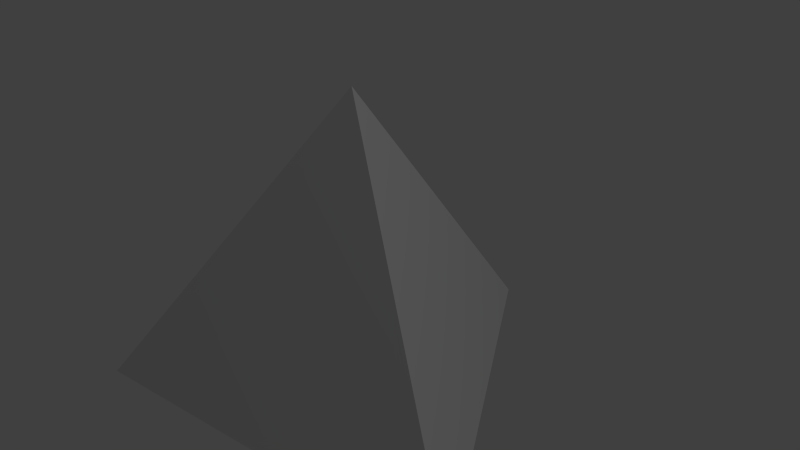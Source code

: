 # Source: prisma.blend  (saved by Blender 2.73.0; exported with 4.5.12 LTS)
import bpy
from mathutils import Matrix  # noqa: F401  (used for matrix-valued properties, if any)

bpy.ops.wm.read_factory_settings(use_empty=True)
scene = bpy.context.scene
scene.name = 'Scene'

# ---- collections
col_collection_1 = bpy.data.collections.new('Collection 1'); scene.collection.children.link(col_collection_1)

# ---- materials (node trees are filled in below, after node groups)
mat_material_001 = bpy.data.materials.new('Material.001')
mat_material_001.alpha_threshold = 0.0
mat_material_001.use_transparent_shadow = False
mat_material_001.preview_render_type = 'CUBE'
mat_material_001.roughness = 0.5

# ---- material node trees

# ---- world
world_world = bpy.data.worlds.new('World'); scene.world = world_world
world_world.color = (0.05088, 0.05088, 0.05088)
world_world.use_sun_shadow = False
world_world.sun_shadow_jitter_overblur = 0.0
world_world.cycles.sampling_method = 'MANUAL'
world_world.cycles.sample_map_resolution = 256

# ---- cameras
cam_camera = bpy.data.cameras.new('Camera')
cam_camera.clip_end = 100.0
cam_camera.lens = 35.0
cam_camera.sensor_width = 32.0
cam_camera.sensor_height = 18.0
cam_camera.ortho_scale = 7.314
cam_camera.dof.focus_distance = 0.0
cam_camera.dof.aperture_fstop = 128.0

# ---- lights
light_lamp = bpy.data.lights.new('Lamp', 'POINT')
light_lamp.transmission_factor = 0.0
light_lamp.cutoff_distance = 30.0
light_lamp.energy = 100.0
light_lamp.shadow_buffer_clip_start = 1.001
light_lamp.shadow_soft_size = 0.1
light_lamp.shadow_maximum_resolution = 0.006
light_lamp.use_absolute_resolution = True
light_lamp.cycles.use_multiple_importance_sampling = False

# ---- meshes
me_cone_001 = bpy.data.meshes.new('Cone.001')
me_cone_001.from_pydata([(0.0, 1.1, -1.0), (0.9526, -0.55, -1.0), (0.0, 0.0, 1.0), (-0.9526, -0.55, -1.0)], [], [(1, 2, 3), (0, 2, 1), (3, 2, 0), (0, 1, 3)])
_ca = me_cone_001.color_attributes.new('Col', 'BYTE_COLOR', 'CORNER')
_ca.data.foreach_set('color', [1.0, 1.0, 1.0, 1.0, 1.0, 1.0, 1.0, 1.0, 1.0, 1.0, 1.0, 1.0, 1.0, 1.0, 1.0, 1.0, 1.0, 1.0, 1.0, 1.0, 1.0, 1.0, 1.0, 1.0, 1.0, 1.0, 1.0, 1.0, 1.0, 1.0, 1.0, 1.0, 1.0, 1.0, 1.0, 1.0, 1.0, 1.0, 1.0, 1.0, 1.0, 1.0, 1.0, 1.0, 1.0, 1.0, 1.0, 1.0])
me_cone_001.materials.append(mat_material_001)
me_cone_001.use_remesh_preserve_volume = False
me_cone_001.use_remesh_preserve_attributes = False
me_cone_001.use_mirror_vertex_groups = False
me_cone_001.update()

# ---- objects
ob_prisma = bpy.data.objects.new('prisma', me_cone_001)
ob_lamp = bpy.data.objects.new('Lamp', light_lamp)
ob_camera = bpy.data.objects.new('Camera', cam_camera)

# ---- transforms, parenting, visibility, modifiers, constraints
ob_prisma.location = (-0.2373, 0.0121, 0.7555)
ob_prisma.scale = (1.02, 1.08, 0.73)
ob_prisma.lineart.crease_threshold = 0.0
_vg = ob_prisma.vertex_groups.new(name='Group')
_m = ob_prisma.modifiers.new('ParticleSystem 1', 'PARTICLE_SYSTEM')
ob_lamp.location = (4.076, 1.005, 5.904)
ob_lamp.rotation_euler = (0.6503, 0.05522, 1.866)
ob_lamp.lock_rotations_4d = False
ob_lamp.empty_display_type = 'ARROWS'
ob_lamp.color = (0.0, 0.0, 0.0, 0.0)
ob_lamp.lineart.crease_threshold = 0.0
ob_camera.location = (7.481, -6.508, 5.344)
ob_camera.rotation_euler = (1.109, 0.01082, 0.8149)
ob_camera.lock_rotations_4d = False
ob_camera.empty_display_type = 'ARROWS'
ob_camera.color = (0.0, 0.0, 0.0, 0.0)
ob_camera.display_type = 'WIRE'
ob_camera.lineart.crease_threshold = 0.0

# ---- collection membership
col_collection_1.objects.link(ob_prisma)
col_collection_1.objects.link(ob_lamp)
col_collection_1.objects.link(ob_camera)

# ---- scene / render settings (as saved in the file)
scene.camera = ob_prisma
scene.frame_start = 1; scene.frame_end = 250; scene.frame_set(1)
scene.render.engine = 'BLENDER_EEVEE_NEXT'
scene.render.resolution_percentage = 50
scene.render.dither_intensity = 0.0
scene.cycles.use_denoising = False
scene.cycles.samples = 10
scene.cycles.sampling_pattern = 'TABULATED_SOBOL'
scene.cycles.light_sampling_threshold = 0.0
scene.cycles.use_adaptive_sampling = False
scene.cycles.use_light_tree = False
scene.cycles.blur_glossy = 0.0
scene.cycles.pixel_filter_type = 'GAUSSIAN'
scene.cycles.sample_clamp_indirect = 0.0
scene.view_settings.view_transform = 'Standard'
bpy.context.view_layer.update()

# ---- added for rendering (the .blend has no active camera): camera
cam_auto = bpy.data.cameras.new('AutoCamera')
cam_auto.lens = 50.0
cam_auto.sensor_width = 36.0
cam_auto.clip_end = 1000.0
ob_auto_camera = bpy.data.objects.new('AutoCamera', cam_auto)
scene.collection.objects.link(ob_auto_camera)
ob_auto_camera.location = (2.55124, -3.03718, 2.98638)
ob_auto_camera.rotation_euler = (1.09748, -7.21219e-08, 0.694738)
scene.camera = ob_auto_camera
bpy.context.view_layer.update()
